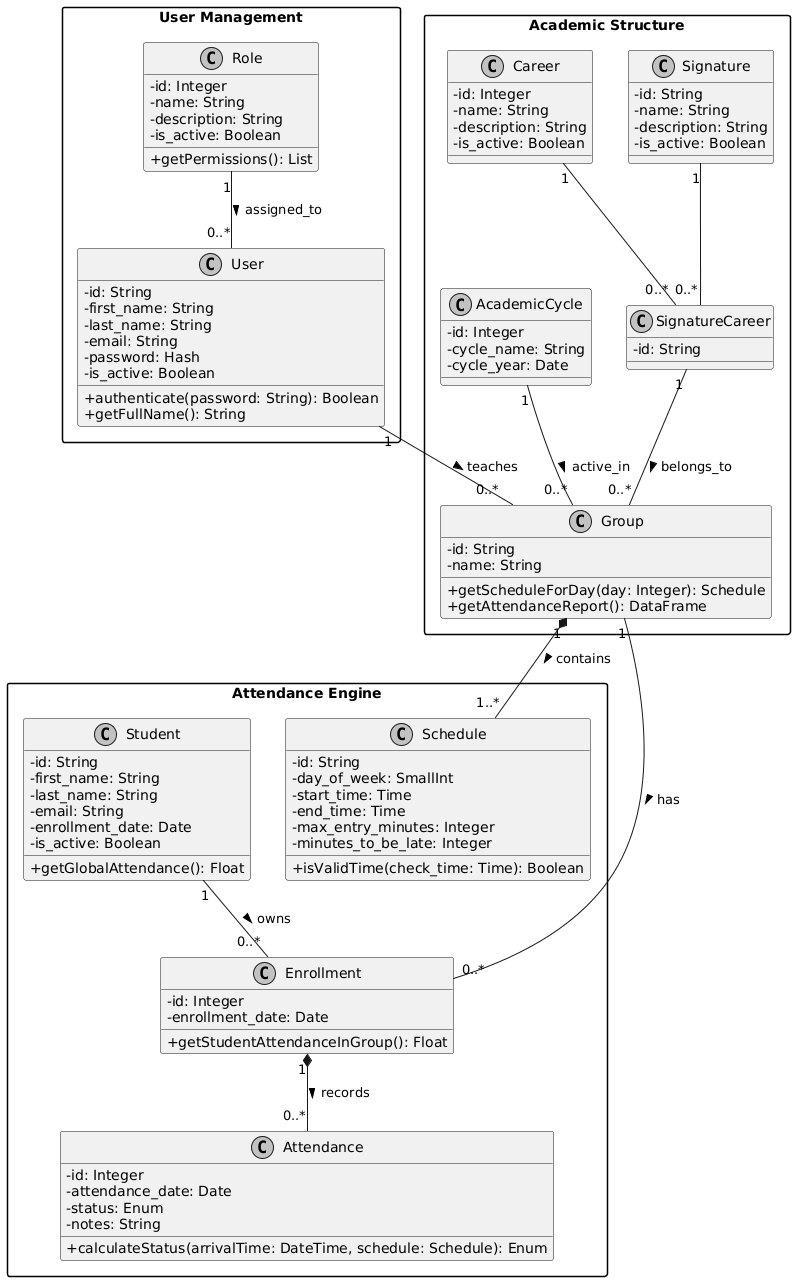

The diagram above was rendered by PlantUML. Its source (embedded in the PNG):
@startuml
skinparam classAttributeIconSize 0
skinparam monochrome true
skinparam shadowing false
skinparam packageStyle rectangle

package "User Management" {
    class Role {
        - id: Integer
        - name: String
        - description: String
        - is_active: Boolean
        + getPermissions(): List
    }

    class User {
        - id: String
        - first_name: String
        - last_name: String
        - email: String
        - password: Hash
        - is_active: Boolean
        + authenticate(password: String): Boolean
        + getFullName(): String
    }
}

package "Academic Structure" {
    class Signature {
        - id: String
        - name: String
        - description: String
        - is_active: Boolean
    }

    class Career {
        - id: Integer
        - name: String
        - description: String
        - is_active: Boolean
    }

    class SignatureCareer {
        - id: String
        ' Relación N:N entre Carrera y Materia
    }

    class AcademicCycle {
        - id: Integer
        - cycle_name: String
        - cycle_year: Date
    }

    class Group {
        - id: String
        - name: String
        + getScheduleForDay(day: Integer): Schedule
        + getAttendanceReport(): DataFrame
    }
}

package "Attendance Engine" {
    class Schedule {
        - id: String
        - day_of_week: SmallInt
        - start_time: Time
        - end_time: Time
        - max_entry_minutes: Integer
        - minutes_to_be_late: Integer
        + isValidTime(check_time: Time): Boolean
    }

    class Student {
        - id: String
        - first_name: String
        - last_name: String
        - email: String
        - enrollment_date: Date
        - is_active: Boolean
        + getGlobalAttendance(): Float
    }

    class Enrollment {
        - id: Integer
        - enrollment_date: Date
        + getStudentAttendanceInGroup(): Float
    }

    class Attendance {
        - id: Integer
        - attendance_date: Date
        - status: Enum
        - notes: String
        + calculateStatus(arrivalTime: DateTime, schedule: Schedule): Enum
    }
}

' Relaciones de Asociación
Role "1" -- "0..*" User : assigned_to >
Signature "1" -- "0..*" SignatureCareer
Career "1" -- "0..*" SignatureCareer

SignatureCareer "1" -- "0..*" Group : belongs_to >
User "1" -- "0..*" Group : teaches >
AcademicCycle "1" -- "0..*" Group : active_in >

Group "1" *-- "1..*" Schedule : contains >
Group "1" -- "0..*" Enrollment : has >
Student "1" -- "0..*" Enrollment : owns >

Enrollment "1" *-- "0..*" Attendance : records >
@enduml